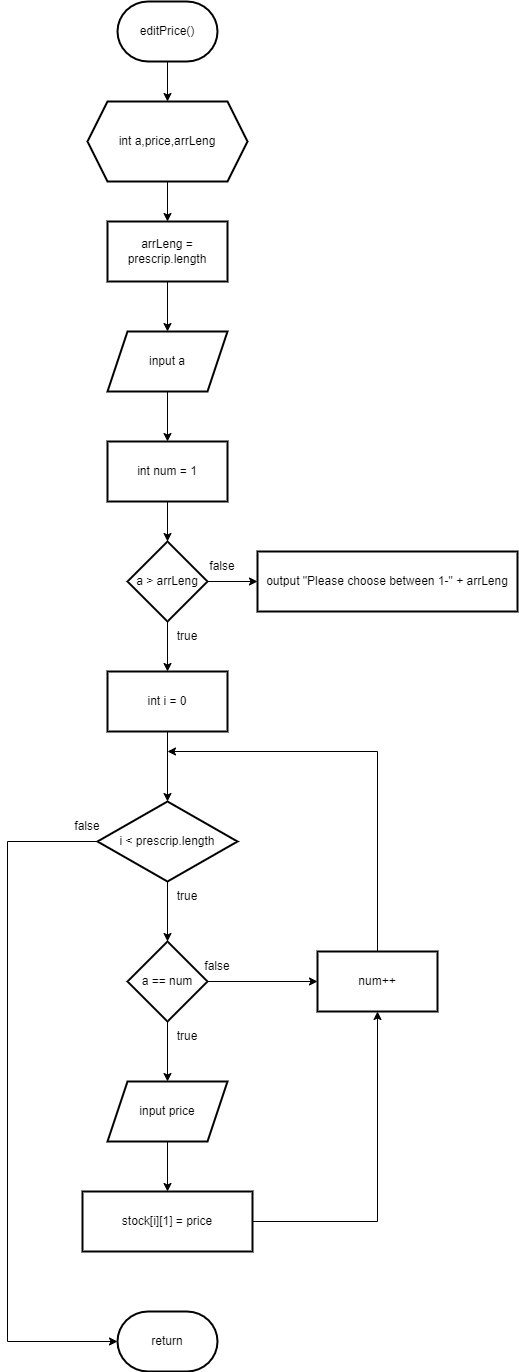

The diagram above was exported from draw.io. Its source (the exported page's mxGraphModel, read from the mxfile embedded in the PNG):
<mxGraphModel dx="1038" dy="531" grid="1" gridSize="10" guides="1" tooltips="1" connect="1" arrows="1" fold="1" page="1" pageScale="1" pageWidth="827" pageHeight="1169" math="0" shadow="0">
  <root>
    <mxCell id="0" />
    <mxCell id="1" parent="0" />
    <mxCell id="JXA6HXJhmAJ-Z5SFzm-R-1" value="" style="edgeStyle=orthogonalEdgeStyle;rounded=0;orthogonalLoop=1;jettySize=auto;html=1;" edge="1" parent="1" source="JXA6HXJhmAJ-Z5SFzm-R-2" target="JXA6HXJhmAJ-Z5SFzm-R-4">
      <mxGeometry relative="1" as="geometry" />
    </mxCell>
    <mxCell id="JXA6HXJhmAJ-Z5SFzm-R-2" value="editPrice()" style="strokeWidth=2;html=1;shape=mxgraph.flowchart.terminator;whiteSpace=wrap;" vertex="1" parent="1">
      <mxGeometry x="190" y="70" width="100" height="60" as="geometry" />
    </mxCell>
    <mxCell id="JXA6HXJhmAJ-Z5SFzm-R-3" value="" style="edgeStyle=orthogonalEdgeStyle;rounded=0;orthogonalLoop=1;jettySize=auto;html=1;" edge="1" parent="1" source="JXA6HXJhmAJ-Z5SFzm-R-4" target="JXA6HXJhmAJ-Z5SFzm-R-6">
      <mxGeometry relative="1" as="geometry" />
    </mxCell>
    <mxCell id="JXA6HXJhmAJ-Z5SFzm-R-4" value="int a,price,arrLeng" style="shape=hexagon;perimeter=hexagonPerimeter2;whiteSpace=wrap;html=1;fixedSize=1;strokeWidth=2;" vertex="1" parent="1">
      <mxGeometry x="160" y="170" width="160" height="80" as="geometry" />
    </mxCell>
    <mxCell id="JXA6HXJhmAJ-Z5SFzm-R-5" value="" style="edgeStyle=orthogonalEdgeStyle;rounded=0;orthogonalLoop=1;jettySize=auto;html=1;" edge="1" parent="1" source="JXA6HXJhmAJ-Z5SFzm-R-6" target="JXA6HXJhmAJ-Z5SFzm-R-8">
      <mxGeometry relative="1" as="geometry" />
    </mxCell>
    <mxCell id="JXA6HXJhmAJ-Z5SFzm-R-6" value="arrLeng = prescrip.length" style="whiteSpace=wrap;html=1;strokeWidth=2;" vertex="1" parent="1">
      <mxGeometry x="180" y="290" width="120" height="60" as="geometry" />
    </mxCell>
    <mxCell id="JXA6HXJhmAJ-Z5SFzm-R-7" value="" style="edgeStyle=orthogonalEdgeStyle;rounded=0;orthogonalLoop=1;jettySize=auto;html=1;" edge="1" parent="1" source="JXA6HXJhmAJ-Z5SFzm-R-8" target="JXA6HXJhmAJ-Z5SFzm-R-10">
      <mxGeometry relative="1" as="geometry" />
    </mxCell>
    <mxCell id="JXA6HXJhmAJ-Z5SFzm-R-8" value="input a" style="shape=parallelogram;perimeter=parallelogramPerimeter;whiteSpace=wrap;html=1;fixedSize=1;strokeWidth=2;" vertex="1" parent="1">
      <mxGeometry x="180" y="400" width="120" height="60" as="geometry" />
    </mxCell>
    <mxCell id="JXA6HXJhmAJ-Z5SFzm-R-9" value="" style="edgeStyle=orthogonalEdgeStyle;rounded=0;orthogonalLoop=1;jettySize=auto;html=1;" edge="1" parent="1" source="JXA6HXJhmAJ-Z5SFzm-R-10" target="JXA6HXJhmAJ-Z5SFzm-R-13">
      <mxGeometry relative="1" as="geometry" />
    </mxCell>
    <mxCell id="JXA6HXJhmAJ-Z5SFzm-R-10" value="int num = 1" style="whiteSpace=wrap;html=1;strokeWidth=2;" vertex="1" parent="1">
      <mxGeometry x="180" y="510" width="120" height="60" as="geometry" />
    </mxCell>
    <mxCell id="JXA6HXJhmAJ-Z5SFzm-R-11" value="" style="edgeStyle=orthogonalEdgeStyle;rounded=0;orthogonalLoop=1;jettySize=auto;html=1;" edge="1" parent="1" source="JXA6HXJhmAJ-Z5SFzm-R-13" target="JXA6HXJhmAJ-Z5SFzm-R-14">
      <mxGeometry relative="1" as="geometry" />
    </mxCell>
    <mxCell id="JXA6HXJhmAJ-Z5SFzm-R-12" value="" style="edgeStyle=orthogonalEdgeStyle;rounded=0;orthogonalLoop=1;jettySize=auto;html=1;" edge="1" parent="1" source="JXA6HXJhmAJ-Z5SFzm-R-13" target="JXA6HXJhmAJ-Z5SFzm-R-16">
      <mxGeometry relative="1" as="geometry" />
    </mxCell>
    <mxCell id="JXA6HXJhmAJ-Z5SFzm-R-13" value="a &amp;gt; arrLeng" style="rhombus;whiteSpace=wrap;html=1;strokeWidth=2;" vertex="1" parent="1">
      <mxGeometry x="200" y="610" width="80" height="80" as="geometry" />
    </mxCell>
    <mxCell id="JXA6HXJhmAJ-Z5SFzm-R-14" value="output &quot;Please choose between 1-&quot; + arrLeng" style="whiteSpace=wrap;html=1;strokeWidth=2;" vertex="1" parent="1">
      <mxGeometry x="330" y="620" width="260" height="60" as="geometry" />
    </mxCell>
    <mxCell id="JXA6HXJhmAJ-Z5SFzm-R-15" value="" style="edgeStyle=orthogonalEdgeStyle;rounded=0;orthogonalLoop=1;jettySize=auto;html=1;" edge="1" parent="1" source="JXA6HXJhmAJ-Z5SFzm-R-16" target="JXA6HXJhmAJ-Z5SFzm-R-28">
      <mxGeometry relative="1" as="geometry" />
    </mxCell>
    <mxCell id="JXA6HXJhmAJ-Z5SFzm-R-16" value="int i = 0" style="whiteSpace=wrap;html=1;strokeWidth=2;" vertex="1" parent="1">
      <mxGeometry x="180" y="740" width="120" height="60" as="geometry" />
    </mxCell>
    <mxCell id="JXA6HXJhmAJ-Z5SFzm-R-17" value="" style="edgeStyle=orthogonalEdgeStyle;rounded=0;orthogonalLoop=1;jettySize=auto;html=1;" edge="1" parent="1" source="JXA6HXJhmAJ-Z5SFzm-R-19" target="JXA6HXJhmAJ-Z5SFzm-R-21">
      <mxGeometry relative="1" as="geometry" />
    </mxCell>
    <mxCell id="JXA6HXJhmAJ-Z5SFzm-R-18" style="edgeStyle=orthogonalEdgeStyle;rounded=0;orthogonalLoop=1;jettySize=auto;html=1;entryX=0;entryY=0.5;entryDx=0;entryDy=0;" edge="1" parent="1" source="JXA6HXJhmAJ-Z5SFzm-R-19" target="JXA6HXJhmAJ-Z5SFzm-R-25">
      <mxGeometry relative="1" as="geometry" />
    </mxCell>
    <mxCell id="JXA6HXJhmAJ-Z5SFzm-R-19" value="a == num" style="rhombus;whiteSpace=wrap;html=1;strokeWidth=2;" vertex="1" parent="1">
      <mxGeometry x="200" y="1010" width="80" height="80" as="geometry" />
    </mxCell>
    <mxCell id="JXA6HXJhmAJ-Z5SFzm-R-20" value="" style="edgeStyle=orthogonalEdgeStyle;rounded=0;orthogonalLoop=1;jettySize=auto;html=1;" edge="1" parent="1" source="JXA6HXJhmAJ-Z5SFzm-R-21" target="JXA6HXJhmAJ-Z5SFzm-R-23">
      <mxGeometry relative="1" as="geometry" />
    </mxCell>
    <mxCell id="JXA6HXJhmAJ-Z5SFzm-R-21" value="input price" style="shape=parallelogram;perimeter=parallelogramPerimeter;whiteSpace=wrap;html=1;fixedSize=1;strokeWidth=2;" vertex="1" parent="1">
      <mxGeometry x="180" y="1150" width="120" height="60" as="geometry" />
    </mxCell>
    <mxCell id="JXA6HXJhmAJ-Z5SFzm-R-22" style="edgeStyle=orthogonalEdgeStyle;rounded=0;orthogonalLoop=1;jettySize=auto;html=1;" edge="1" parent="1" source="JXA6HXJhmAJ-Z5SFzm-R-23" target="JXA6HXJhmAJ-Z5SFzm-R-25">
      <mxGeometry relative="1" as="geometry" />
    </mxCell>
    <mxCell id="JXA6HXJhmAJ-Z5SFzm-R-23" value="stock[i][1] = price" style="whiteSpace=wrap;html=1;strokeWidth=2;" vertex="1" parent="1">
      <mxGeometry x="155" y="1260" width="170" height="60" as="geometry" />
    </mxCell>
    <mxCell id="JXA6HXJhmAJ-Z5SFzm-R-24" style="edgeStyle=orthogonalEdgeStyle;rounded=0;orthogonalLoop=1;jettySize=auto;html=1;" edge="1" parent="1" source="JXA6HXJhmAJ-Z5SFzm-R-25">
      <mxGeometry relative="1" as="geometry">
        <mxPoint x="240" y="820" as="targetPoint" />
        <Array as="points">
          <mxPoint x="450" y="820" />
        </Array>
      </mxGeometry>
    </mxCell>
    <mxCell id="JXA6HXJhmAJ-Z5SFzm-R-25" value="num++" style="whiteSpace=wrap;html=1;strokeWidth=2;" vertex="1" parent="1">
      <mxGeometry x="390" y="1020" width="120" height="60" as="geometry" />
    </mxCell>
    <mxCell id="JXA6HXJhmAJ-Z5SFzm-R-26" value="" style="edgeStyle=orthogonalEdgeStyle;rounded=0;orthogonalLoop=1;jettySize=auto;html=1;" edge="1" parent="1" source="JXA6HXJhmAJ-Z5SFzm-R-28" target="JXA6HXJhmAJ-Z5SFzm-R-19">
      <mxGeometry relative="1" as="geometry" />
    </mxCell>
    <mxCell id="JXA6HXJhmAJ-Z5SFzm-R-27" style="edgeStyle=orthogonalEdgeStyle;rounded=0;orthogonalLoop=1;jettySize=auto;html=1;entryX=0;entryY=0.5;entryDx=0;entryDy=0;entryPerimeter=0;" edge="1" parent="1" source="JXA6HXJhmAJ-Z5SFzm-R-28" target="JXA6HXJhmAJ-Z5SFzm-R-29">
      <mxGeometry relative="1" as="geometry">
        <Array as="points">
          <mxPoint x="80" y="910" />
          <mxPoint x="80" y="1410" />
        </Array>
      </mxGeometry>
    </mxCell>
    <mxCell id="JXA6HXJhmAJ-Z5SFzm-R-28" value="i &amp;lt; prescrip.length" style="rhombus;whiteSpace=wrap;html=1;strokeWidth=2;" vertex="1" parent="1">
      <mxGeometry x="170" y="870" width="140" height="80" as="geometry" />
    </mxCell>
    <mxCell id="JXA6HXJhmAJ-Z5SFzm-R-29" value="return" style="strokeWidth=2;html=1;shape=mxgraph.flowchart.terminator;whiteSpace=wrap;" vertex="1" parent="1">
      <mxGeometry x="190" y="1380" width="100" height="60" as="geometry" />
    </mxCell>
    <mxCell id="JXA6HXJhmAJ-Z5SFzm-R-30" value="true" style="text;html=1;strokeColor=none;fillColor=none;align=center;verticalAlign=middle;whiteSpace=wrap;rounded=0;" vertex="1" parent="1">
      <mxGeometry x="230" y="690" width="60" height="30" as="geometry" />
    </mxCell>
    <mxCell id="JXA6HXJhmAJ-Z5SFzm-R-31" value="true" style="text;html=1;strokeColor=none;fillColor=none;align=center;verticalAlign=middle;whiteSpace=wrap;rounded=0;" vertex="1" parent="1">
      <mxGeometry x="230" y="950" width="60" height="30" as="geometry" />
    </mxCell>
    <mxCell id="JXA6HXJhmAJ-Z5SFzm-R-32" value="true" style="text;html=1;strokeColor=none;fillColor=none;align=center;verticalAlign=middle;whiteSpace=wrap;rounded=0;" vertex="1" parent="1">
      <mxGeometry x="230" y="1090" width="60" height="30" as="geometry" />
    </mxCell>
    <mxCell id="JXA6HXJhmAJ-Z5SFzm-R-33" value="false" style="text;html=1;strokeColor=none;fillColor=none;align=center;verticalAlign=middle;whiteSpace=wrap;rounded=0;" vertex="1" parent="1">
      <mxGeometry x="260" y="1020" width="60" height="30" as="geometry" />
    </mxCell>
    <mxCell id="JXA6HXJhmAJ-Z5SFzm-R-34" value="false" style="text;html=1;strokeColor=none;fillColor=none;align=center;verticalAlign=middle;whiteSpace=wrap;rounded=0;" vertex="1" parent="1">
      <mxGeometry x="130" y="880" width="60" height="30" as="geometry" />
    </mxCell>
    <mxCell id="JXA6HXJhmAJ-Z5SFzm-R-35" value="false" style="text;html=1;strokeColor=none;fillColor=none;align=center;verticalAlign=middle;whiteSpace=wrap;rounded=0;" vertex="1" parent="1">
      <mxGeometry x="265" y="620" width="60" height="30" as="geometry" />
    </mxCell>
  </root>
</mxGraphModel>